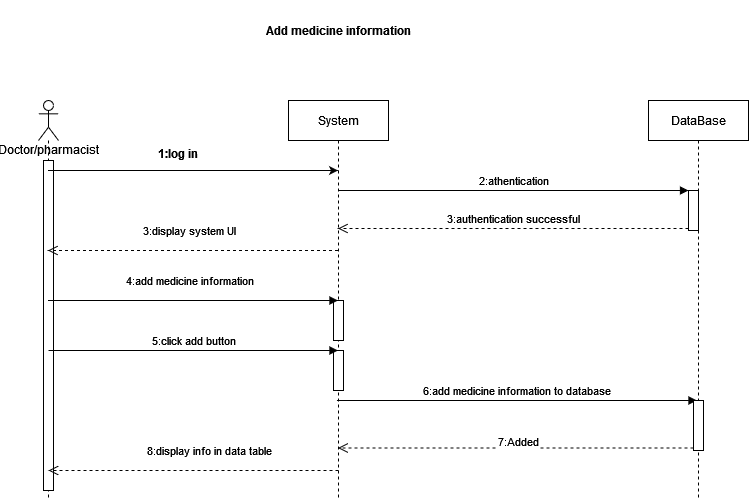

The diagram above was exported from draw.io. Its source (the exported page's mxGraphModel, read from the mxfile embedded in the PNG):
<mxGraphModel dx="1050" dy="536" grid="1" gridSize="10" guides="1" tooltips="1" connect="1" arrows="1" fold="1" page="1" pageScale="1" pageWidth="850" pageHeight="1100" math="0" shadow="0">
  <root>
    <mxCell id="0" />
    <mxCell id="1" parent="0" />
    <mxCell id="efDrEacvrbJ5sxGJcClr-12" value="2:athentication" style="html=1;verticalAlign=bottom;endArrow=block;entryX=0;entryY=0;rounded=0;" parent="1" source="efDrEacvrbJ5sxGJcClr-18" target="efDrEacvrbJ5sxGJcClr-11" edge="1">
      <mxGeometry relative="1" as="geometry">
        <mxPoint x="710" y="190" as="sourcePoint" />
      </mxGeometry>
    </mxCell>
    <mxCell id="efDrEacvrbJ5sxGJcClr-13" value="3:authentication successful" style="html=1;verticalAlign=bottom;endArrow=open;dashed=1;endSize=8;exitX=0;exitY=0.95;rounded=0;" parent="1" source="efDrEacvrbJ5sxGJcClr-11" target="efDrEacvrbJ5sxGJcClr-18" edge="1">
      <mxGeometry relative="1" as="geometry">
        <mxPoint x="710" y="266" as="targetPoint" />
      </mxGeometry>
    </mxCell>
    <mxCell id="efDrEacvrbJ5sxGJcClr-15" value="6:add medicine information to database" style="html=1;verticalAlign=bottom;endArrow=block;rounded=0;" parent="1" edge="1">
      <mxGeometry relative="1" as="geometry">
        <mxPoint x="388.4473684210525" y="420" as="sourcePoint" />
        <mxPoint x="748.5" y="420" as="targetPoint" />
        <Array as="points">
          <mxPoint x="679" y="420" />
        </Array>
      </mxGeometry>
    </mxCell>
    <mxCell id="efDrEacvrbJ5sxGJcClr-16" value="7:Added" style="html=1;verticalAlign=bottom;endArrow=open;dashed=1;endSize=8;exitX=0;exitY=0.95;rounded=0;" parent="1" edge="1">
      <mxGeometry x="-0.0156" y="2" relative="1" as="geometry">
        <mxPoint x="389.4473684210525" y="467.5" as="targetPoint" />
        <mxPoint x="745" y="467.5" as="sourcePoint" />
        <mxPoint y="1" as="offset" />
      </mxGeometry>
    </mxCell>
    <mxCell id="efDrEacvrbJ5sxGJcClr-17" value="Doctor/pharmacist" style="shape=umlLifeline;participant=umlActor;perimeter=lifelinePerimeter;whiteSpace=wrap;html=1;container=1;collapsible=0;recursiveResize=0;verticalAlign=top;spacingTop=36;outlineConnect=0;" parent="1" vertex="1">
      <mxGeometry x="90" y="120" width="20" height="400" as="geometry" />
    </mxCell>
    <mxCell id="BqYSagOwdQ2srEfq3FK4-1" value="" style="html=1;points=[];perimeter=orthogonalPerimeter;" vertex="1" parent="efDrEacvrbJ5sxGJcClr-17">
      <mxGeometry x="5" y="60" width="10" height="330" as="geometry" />
    </mxCell>
    <mxCell id="efDrEacvrbJ5sxGJcClr-18" value="System" style="shape=umlLifeline;perimeter=lifelinePerimeter;whiteSpace=wrap;html=1;container=1;collapsible=0;recursiveResize=0;outlineConnect=0;" parent="1" vertex="1">
      <mxGeometry x="340" y="120" width="100" height="400" as="geometry" />
    </mxCell>
    <mxCell id="efDrEacvrbJ5sxGJcClr-10" value="" style="html=1;points=[];perimeter=orthogonalPerimeter;" parent="efDrEacvrbJ5sxGJcClr-18" vertex="1">
      <mxGeometry x="45" y="200" width="10" height="40" as="geometry" />
    </mxCell>
    <mxCell id="efDrEacvrbJ5sxGJcClr-30" value="" style="html=1;points=[];perimeter=orthogonalPerimeter;" parent="efDrEacvrbJ5sxGJcClr-18" vertex="1">
      <mxGeometry x="45" y="250" width="10" height="40" as="geometry" />
    </mxCell>
    <mxCell id="efDrEacvrbJ5sxGJcClr-19" value="DataBase" style="shape=umlLifeline;perimeter=lifelinePerimeter;whiteSpace=wrap;html=1;container=1;collapsible=0;recursiveResize=0;outlineConnect=0;" parent="1" vertex="1">
      <mxGeometry x="700" y="120" width="100" height="400" as="geometry" />
    </mxCell>
    <mxCell id="efDrEacvrbJ5sxGJcClr-11" value="" style="html=1;points=[];perimeter=orthogonalPerimeter;" parent="efDrEacvrbJ5sxGJcClr-19" vertex="1">
      <mxGeometry x="40" y="90" width="10" height="40" as="geometry" />
    </mxCell>
    <mxCell id="efDrEacvrbJ5sxGJcClr-14" value="" style="html=1;points=[];perimeter=orthogonalPerimeter;" parent="efDrEacvrbJ5sxGJcClr-19" vertex="1">
      <mxGeometry x="45" y="300" width="10" height="50" as="geometry" />
    </mxCell>
    <mxCell id="efDrEacvrbJ5sxGJcClr-20" value="" style="endArrow=classic;html=1;rounded=0;" parent="1" source="efDrEacvrbJ5sxGJcClr-17" target="efDrEacvrbJ5sxGJcClr-18" edge="1">
      <mxGeometry width="50" height="50" relative="1" as="geometry">
        <mxPoint x="400" y="400" as="sourcePoint" />
        <mxPoint x="450" y="350" as="targetPoint" />
        <Array as="points">
          <mxPoint x="250" y="190" />
        </Array>
      </mxGeometry>
    </mxCell>
    <mxCell id="efDrEacvrbJ5sxGJcClr-21" value="3:display system UI" style="html=1;verticalAlign=bottom;endArrow=open;dashed=1;endSize=8;rounded=0;" parent="1" source="efDrEacvrbJ5sxGJcClr-18" target="efDrEacvrbJ5sxGJcClr-17" edge="1">
      <mxGeometry x="0.031" y="-10" relative="1" as="geometry">
        <mxPoint x="310" y="270" as="sourcePoint" />
        <mxPoint x="230" y="270" as="targetPoint" />
        <Array as="points">
          <mxPoint x="270" y="270" />
          <mxPoint x="240" y="270" />
        </Array>
        <mxPoint as="offset" />
      </mxGeometry>
    </mxCell>
    <mxCell id="efDrEacvrbJ5sxGJcClr-25" value="4:add medicine information" style="html=1;verticalAlign=bottom;endArrow=block;rounded=0;" parent="1" source="efDrEacvrbJ5sxGJcClr-17" target="efDrEacvrbJ5sxGJcClr-18" edge="1">
      <mxGeometry x="-0.031" y="10" width="80" relative="1" as="geometry">
        <mxPoint x="140" y="290" as="sourcePoint" />
        <mxPoint x="260" y="470" as="targetPoint" />
        <Array as="points">
          <mxPoint x="150" y="320" />
          <mxPoint x="240" y="320" />
          <mxPoint x="280" y="320" />
        </Array>
        <mxPoint as="offset" />
      </mxGeometry>
    </mxCell>
    <mxCell id="efDrEacvrbJ5sxGJcClr-33" value="8:display info in data table " style="html=1;verticalAlign=bottom;endArrow=open;dashed=1;endSize=8;rounded=0;" parent="1" edge="1">
      <mxGeometry x="-0.1034" y="-10" relative="1" as="geometry">
        <mxPoint x="390" y="490" as="sourcePoint" />
        <mxPoint x="100" y="490" as="targetPoint" />
        <Array as="points">
          <mxPoint x="270.5" y="490" />
          <mxPoint x="240.5" y="490" />
        </Array>
        <mxPoint x="1" as="offset" />
      </mxGeometry>
    </mxCell>
    <mxCell id="efDrEacvrbJ5sxGJcClr-34" value="1:log in" style="text;align=center;fontStyle=1;verticalAlign=middle;spacingLeft=3;spacingRight=3;strokeColor=none;rotatable=0;points=[[0,0.5],[1,0.5]];portConstraint=eastwest;" parent="1" vertex="1">
      <mxGeometry x="190" y="160" width="80" height="26" as="geometry" />
    </mxCell>
    <mxCell id="efDrEacvrbJ5sxGJcClr-36" value="Add medicine information" style="text;align=center;fontStyle=1;verticalAlign=middle;spacingLeft=3;spacingRight=3;strokeColor=none;rotatable=0;points=[[0,0.5],[1,0.5]];portConstraint=eastwest;" parent="1" vertex="1">
      <mxGeometry x="205" y="20" width="370" height="60" as="geometry" />
    </mxCell>
    <mxCell id="efDrEacvrbJ5sxGJcClr-37" value="5:click add button" style="html=1;verticalAlign=bottom;endArrow=block;rounded=0;" parent="1" edge="1">
      <mxGeometry width="80" relative="1" as="geometry">
        <mxPoint x="100" y="370" as="sourcePoint" />
        <mxPoint x="389.5" y="370" as="targetPoint" />
        <Array as="points">
          <mxPoint x="270" y="370" />
        </Array>
      </mxGeometry>
    </mxCell>
  </root>
</mxGraphModel>